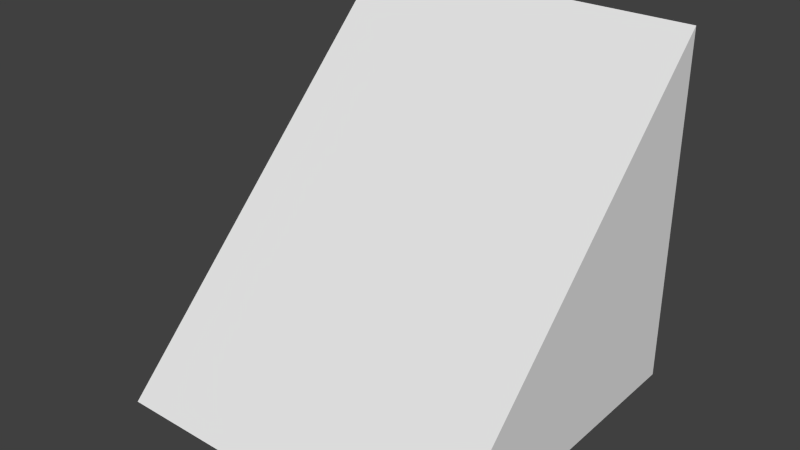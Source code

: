 # Source: OneBlockRamp_45deg.blend  (saved by Blender 2.76.0; exported with 4.5.12 LTS)
import bpy
from mathutils import Matrix  # noqa: F401  (used for matrix-valued properties, if any)

bpy.ops.wm.read_factory_settings(use_empty=True)
scene = bpy.context.scene
scene.name = 'Scene'

# ---- collections
col_collection_1 = bpy.data.collections.new('Collection 1'); scene.collection.children.link(col_collection_1)

# ---- materials (node trees are filled in below, after node groups)
mat_material = bpy.data.materials.new('Material')
mat_material.alpha_threshold = 0.0
mat_material.use_transparent_shadow = False
mat_material.roughness = 0.5
mat_material.line_color = (0.0, 0.0, 0.0, 1.0)

# ---- material node trees

# ---- world
world_world = bpy.data.worlds.new('World'); scene.world = world_world
world_world.color = (0.05088, 0.05088, 0.05088)
world_world.use_sun_shadow = False
world_world.sun_shadow_jitter_overblur = 0.0
world_world.cycles.sampling_method = 'MANUAL'
world_world.cycles.sample_map_resolution = 256

# ---- meshes
me_cube = bpy.data.meshes.new('Cube')
me_cube.from_pydata([(1.0, 1.0, 0.0), (1.0, -1.0, 0.0), (1.0, 1.0, 2.0), (-1.0, 1.0, 0.0), (-1.0, -1.0, 0.0), (-1.0, 1.0, 2.0)], [], [(3, 5, 2, 0), (4, 1, 2, 5), (3, 0, 1, 4), (5, 3, 4), (2, 1, 0)])
me_cube.materials.append(mat_material)
me_cube.use_remesh_preserve_volume = False
me_cube.use_remesh_preserve_attributes = False
me_cube.use_mirror_vertex_groups = False
me_cube.update()

# ---- objects
ob_cube = bpy.data.objects.new('Cube', me_cube)

# ---- transforms, parenting, visibility, modifiers, constraints
ob_cube.location = (0.0, 0.0, 0.0)
ob_cube.lock_rotations_4d = False
ob_cube.empty_display_type = 'ARROWS'
ob_cube.lineart.crease_threshold = 0.0

# ---- collection membership
col_collection_1.objects.link(ob_cube)

# ---- scene / render settings (as saved in the file)
scene.frame_start = 1; scene.frame_end = 250; scene.frame_set(1)
scene.render.engine = 'BLENDER_EEVEE_NEXT'
scene.render.resolution_percentage = 50
scene.render.dither_intensity = 0.0
scene.cycles.use_denoising = False
scene.cycles.samples = 10
scene.cycles.sampling_pattern = 'TABULATED_SOBOL'
scene.cycles.light_sampling_threshold = 0.0
scene.cycles.use_adaptive_sampling = False
scene.cycles.use_light_tree = False
scene.cycles.blur_glossy = 0.0
scene.cycles.pixel_filter_type = 'GAUSSIAN'
scene.cycles.sample_clamp_indirect = 0.0
scene.view_settings.view_transform = 'Standard'
bpy.context.view_layer.update()

# ---- added for rendering (the .blend has no active camera and no usable light): camera, sun
cam_auto = bpy.data.cameras.new('AutoCamera')
cam_auto.lens = 50.0
cam_auto.sensor_width = 36.0
cam_auto.clip_end = 1000.0
ob_auto_camera = bpy.data.objects.new('AutoCamera', cam_auto)
scene.collection.objects.link(ob_auto_camera)
ob_auto_camera.location = (3.20507, -3.84609, 3.56406)
ob_auto_camera.rotation_euler = (1.09748, -7.21219e-08, 0.694738)
scene.camera = ob_auto_camera
light_auto_sun = bpy.data.lights.new('AutoSun', 'SUN')
light_auto_sun.energy = 3.0
light_auto_sun.angle = 0.0523599
ob_auto_sun = bpy.data.objects.new('AutoSun', light_auto_sun)
scene.collection.objects.link(ob_auto_sun)
ob_auto_sun.rotation_euler = (0.872665, 0.174533, 0.523599)
bpy.context.view_layer.update()

